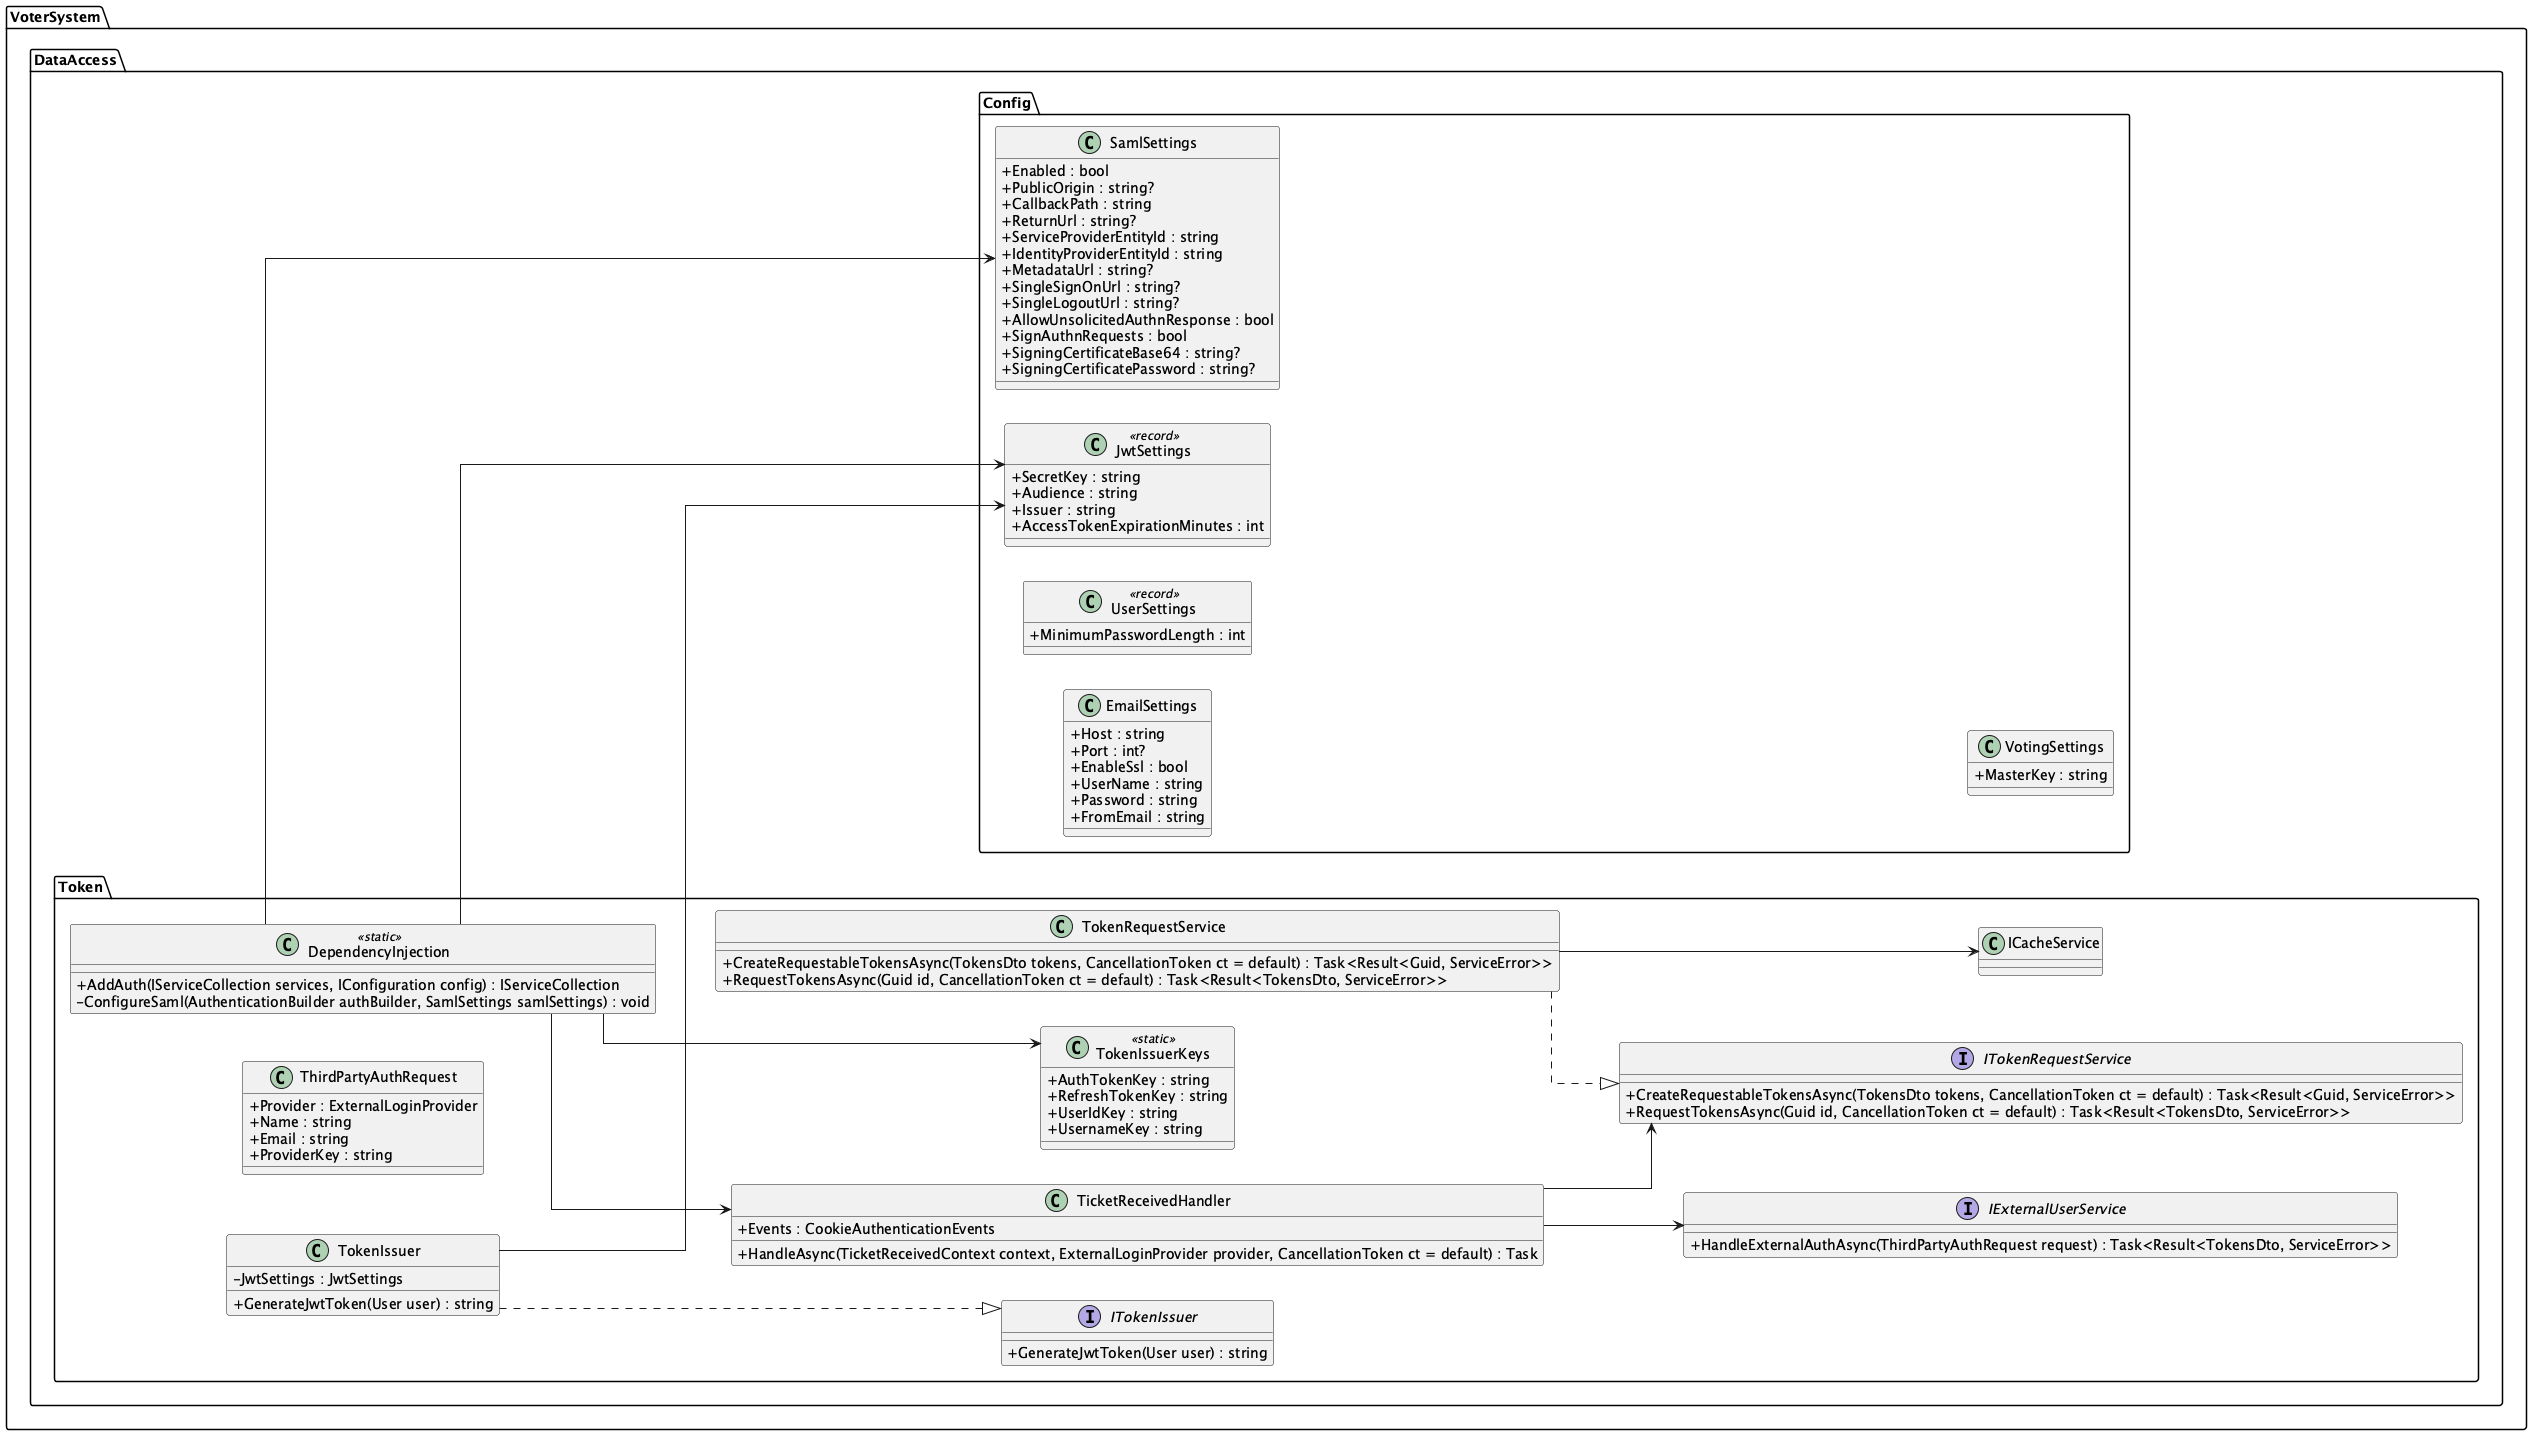

The diagram above was rendered by PlantUML. Its source (embedded in the PNG):
@startuml
left to right direction
' DataAccess configuration and token/auth support
skinparam linetype ortho
skinparam classAttributeIconSize 0

package "VoterSystem.DataAccess.Config" {
    class "JwtSettings" <<record>> {
        + SecretKey : string
        + Audience : string
        + Issuer : string
        + AccessTokenExpirationMinutes : int
    }

    class "EmailSettings" {
        + Host : string
        + Port : int?
        + EnableSsl : bool
        + UserName : string
        + Password : string
        + FromEmail : string
    }

    class "UserSettings" <<record>> {
        + MinimumPasswordLength : int
    }

    class "VotingSettings" {
        + MasterKey : string
    }

    class "SamlSettings" {
        + Enabled : bool
        + PublicOrigin : string?
        + CallbackPath : string
        + ReturnUrl : string?
        + ServiceProviderEntityId : string
        + IdentityProviderEntityId : string
        + MetadataUrl : string?
        + SingleSignOnUrl : string?
        + SingleLogoutUrl : string?
        + AllowUnsolicitedAuthnResponse : bool
        + SignAuthnRequests : bool
        + SigningCertificateBase64 : string?
        + SigningCertificatePassword : string?
    }
}

package "VoterSystem.DataAccess.Token" {
    interface "ITokenIssuer" {
        + GenerateJwtToken(User user) : string
    }

    interface "IExternalUserService" {
        + HandleExternalAuthAsync(ThirdPartyAuthRequest request) : Task<Result<TokensDto, ServiceError>>
    }

    interface "ITokenRequestService" {
        + CreateRequestableTokensAsync(TokensDto tokens, CancellationToken ct = default) : Task<Result<Guid, ServiceError>>
        + RequestTokensAsync(Guid id, CancellationToken ct = default) : Task<Result<TokensDto, ServiceError>>
    }

    class "TokenIssuer" {
        - JwtSettings : JwtSettings
        + GenerateJwtToken(User user) : string
    }

    class "ThirdPartyAuthRequest" {
        + Provider : ExternalLoginProvider
        + Name : string
        + Email : string
        + ProviderKey : string
    }

    class "TicketReceivedHandler" {
        + Events : CookieAuthenticationEvents
        + HandleAsync(TicketReceivedContext context, ExternalLoginProvider provider, CancellationToken ct = default) : Task
    }

    class "TokenIssuerKeys" <<static>> {
        + AuthTokenKey : string
        + RefreshTokenKey : string
        + UserIdKey : string
        + UsernameKey : string
    }

    class "DependencyInjection" <<static>> {
        + AddAuth(IServiceCollection services, IConfiguration config) : IServiceCollection
        - ConfigureSaml(AuthenticationBuilder authBuilder, SamlSettings samlSettings) : void
    }

    class "TokenRequestService" {
        + CreateRequestableTokensAsync(TokensDto tokens, CancellationToken ct = default) : Task<Result<Guid, ServiceError>>
        + RequestTokensAsync(Guid id, CancellationToken ct = default) : Task<Result<TokensDto, ServiceError>>
    }

    "TokenIssuer" ..|> "ITokenIssuer"
    "TokenRequestService" ..|> "ITokenRequestService"
    "TokenIssuer" --> "JwtSettings"
    "TokenRequestService" --> "ICacheService"
    "TicketReceivedHandler" --> "IExternalUserService"
    "TicketReceivedHandler" --> "ITokenRequestService"
    "DependencyInjection" --> "JwtSettings"
    "DependencyInjection" --> "SamlSettings"
    "DependencyInjection" --> "TicketReceivedHandler"
    "DependencyInjection" --> "TokenIssuerKeys"
}
@enduml